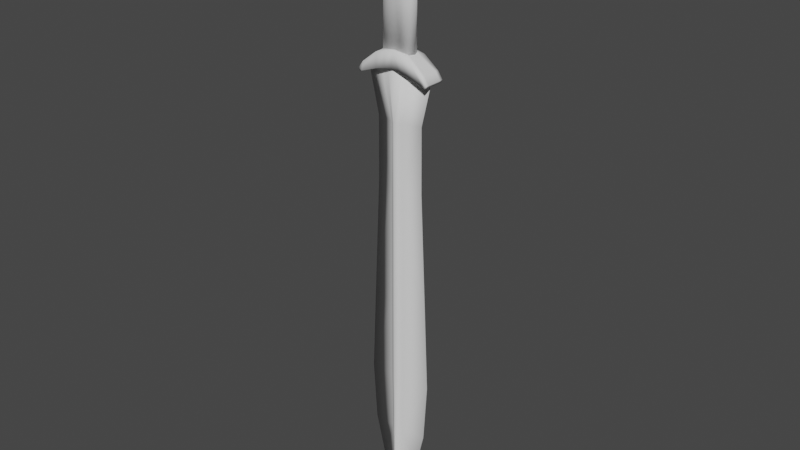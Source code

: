 # Source: xiphos.blend  (saved by Blender 2.80.75; exported with 4.5.12 LTS)
import bpy
from mathutils import Matrix  # noqa: F401  (used for matrix-valued properties, if any)

bpy.ops.wm.read_factory_settings(use_empty=True)
scene = bpy.context.scene
scene.name = 'Scene'

# ---- collections
col_collection = bpy.data.collections.new('Collection'); scene.collection.children.link(col_collection)

# ---- world
world_world = bpy.data.worlds.new('World'); scene.world = world_world
world_world.use_nodes = True; world_world.node_tree.nodes.clear()
_N = world_world.node_tree.nodes; _L = world_world.node_tree.links
n0 = _N.new('ShaderNodeOutputWorld'); n0.name = 'World Output'; n0.location = (300, 300)
n1 = _N.new('ShaderNodeBackground'); n1.name = 'Background'; n1.location = (10, 300)
n1.inputs[0].default_value = (0.05088, 0.05088, 0.05088, 1.0)
_L.new(n1.outputs[0], n0.inputs[0])
n0.is_active_output = True
world_world.color = (0.05088, 0.05088, 0.05088)
world_world.use_sun_shadow = False
world_world.sun_shadow_jitter_overblur = 0.0

# ---- meshes
me_cube_001 = bpy.data.meshes.new('Cube.001')
me_cube_001.from_pydata([(-0.3443, -0.0766, 1.279), (-0.3303, -0.0766, 1.372), (-0.1721, -0.0766, 1.339), (-0.1458, -0.05431, 1.508), (-0.131, -0.0574, 2.64), (-0.2729, -0.0766, 2.843), (-0.1721, -0.1114, 1.339), (-0.3443, -0.1114, 1.279), (-0.1816, -0.1114, 1.488), (-0.3303, -0.1114, 1.372), (-0.3819, -0.0766, 1.299), (-0.3629, -0.0766, 1.268), (-0.3819, -0.1114, 1.299), (-0.3629, -0.1114, 1.268), (-0.1711, 0.0004306, 1.329), (-0.08115, -0.08427, 1.359), (-0.06873, -0.06609, 1.523), (-0.06175, -0.06755, 2.643), (-0.1461, -0.0766, 2.913), (-0.08115, -0.1114, 1.359), (-0.08563, -0.1114, 1.513), (-0.08069, 0.0001096, 1.349), (0.0, -0.09112, 1.377), (0.3443, -0.0766, 1.279), (0.0, -0.0766, 1.535), (0.3303, -0.0766, 1.372), (0.1721, -0.0766, 1.339), (0.1458, -0.05431, 1.508), (0.0, -0.0766, 2.646), (0.131, -0.0574, 2.64), (0.0, -0.0766, 2.943), (0.2729, -0.0766, 2.843), (0.1721, -0.1114, 1.339), (0.3443, -0.1114, 1.279), (0.1816, -0.1114, 1.488), (0.3303, -0.1114, 1.372), (0.0, -0.1114, 1.377), (0.0, -0.1114, 1.535), (0.3819, -0.0766, 1.299), (0.3629, -0.0766, 1.268), (0.3819, -0.1114, 1.299), (0.3629, -0.1114, 1.268), (0.0, 0.0001308, 1.366), (0.1711, 0.0007679, 1.329), (0.08115, -0.08427, 1.359), (0.06873, -0.06609, 1.523), (0.06175, -0.06755, 2.643), (0.1461, -0.0766, 2.913), (0.08115, -0.1114, 1.359), (0.08563, -0.1114, 1.513), (0.08069, 0.000447, 1.349), (-0.3443, 0.0766, 1.279), (-0.3303, 0.0766, 1.372), (-0.1721, 0.0766, 1.339), (-0.1458, 0.05431, 1.508), (-0.131, 0.0574, 2.64), (-0.2729, 0.0766, 2.843), (-0.3443, 0.0, 1.279), (-0.3303, 0.0, 1.372), (-0.167, 0.0, 1.506), (-0.1626, 0.0, 2.64), (-0.3146, 0.0, 2.865), (-0.1721, 0.1114, 1.339), (-0.3443, 0.1114, 1.279), (-0.1816, 0.1114, 1.488), (-0.3303, 0.1114, 1.372), (-0.3819, 0.0766, 1.299), (-0.3629, 0.0766, 1.268), (-0.3819, 0.0, 1.299), (-0.3629, 0.0, 1.268), (-0.3819, 0.1114, 1.299), (-0.3629, 0.1114, 1.268), (0.006456, 0.0003861, 2.64), (-0.08115, 0.08427, 1.359), (-0.06873, 0.06609, 1.523), (-0.06175, 0.06755, 2.643), (-0.1461, 0.0766, 2.913), (-0.185, 0.0, 2.939), (-0.08115, 0.1114, 1.359), (-0.08563, 0.1114, 1.513), (-0.07935, 3.963e-09, 2.64), (0.0, 0.09112, 1.377), (0.3443, 0.0766, 1.279), (0.0, 0.0766, 1.535), (0.3303, 0.0766, 1.372), (0.1721, 0.0766, 1.339), (0.1458, 0.05431, 1.508), (0.0, 0.0766, 2.646), (0.131, 0.0574, 2.64), (0.0, 0.0766, 2.943), (0.2729, 0.0766, 2.843), (0.3443, 0.0, 1.279), (0.3303, 0.0, 1.372), (0.167, 0.0, 1.506), (0.1626, 0.0, 2.64), (0.0, 0.0, 2.975), (0.3146, 0.0, 2.865), (0.1721, 0.1114, 1.339), (0.3443, 0.1114, 1.279), (0.1816, 0.1114, 1.488), (0.3303, 0.1114, 1.372), (0.0, 0.1114, 1.377), (0.0, 0.1114, 1.535), (0.3819, 0.0766, 1.299), (0.3629, 0.0766, 1.268), (0.3819, 0.0, 1.299), (0.3629, 0.0, 1.268), (0.3819, 0.1114, 1.299), (0.3629, 0.1114, 1.268), (0.06836, 0.0004858, 1.521), (-0.0004013, -0.0009716, 1.534), (0.08115, 0.08427, 1.359), (0.06873, 0.06609, 1.523), (0.06175, 0.06755, 2.643), (0.1461, 0.0766, 2.913), (0.185, 0.0, 2.939), (0.08115, 0.1114, 1.359), (0.08563, 0.1114, 1.513), (-0.08153, -0.0004858, 1.521), (0.08409, -0.000386, 2.64)], [], [(21, 42, 22, 15), (0, 7, 13, 11), (0, 2, 6, 7), (0, 57, 14, 2), (17, 28, 30, 18), (1, 3, 59, 58), (18, 30, 95, 77), (1, 58, 68, 10), (4, 5, 61, 60), (19, 36, 37, 20), (7, 6, 8, 9), (16, 3, 8, 20), (3, 1, 9, 8), (15, 22, 36, 19), (10, 11, 13, 12), (11, 10, 68, 69), (57, 0, 11, 69), (7, 9, 12, 13), (9, 1, 10, 12), (2, 15, 19, 6), (24, 16, 20, 37), (6, 19, 20, 8), (5, 18, 77, 61), (4, 17, 18, 5), (14, 21, 15, 2), (50, 44, 22, 42), (23, 39, 41, 33), (23, 33, 32, 26), (23, 26, 43, 91), (46, 47, 30, 28), (25, 92, 93, 27), (47, 115, 95, 30), (25, 38, 105, 92), (29, 94, 96, 31), (48, 49, 37, 36), (33, 35, 34, 32), (45, 49, 34, 27), (27, 34, 35, 25), (44, 48, 36, 22), (38, 40, 41, 39), (39, 106, 105, 38), (91, 106, 39, 23), (33, 41, 40, 35), (35, 40, 38, 25), (26, 32, 48, 44), (24, 37, 49, 45), (32, 34, 49, 48), (31, 96, 115, 47), (29, 31, 47, 46), (43, 26, 44, 50), (50, 42, 81, 111), (51, 67, 71, 63), (51, 63, 62, 53), (57, 51, 53, 14), (75, 76, 89, 87), (52, 58, 59, 54), (76, 77, 95, 89), (52, 66, 68, 58), (55, 60, 61, 56), (78, 79, 102, 101), (63, 65, 64, 62), (74, 79, 64, 54), (54, 64, 65, 52), (73, 78, 101, 81), (66, 70, 71, 67), (67, 69, 68, 66), (57, 69, 67, 51), (63, 71, 70, 65), (65, 70, 66, 52), (53, 62, 78, 73), (83, 102, 79, 74), (62, 64, 79, 78), (56, 61, 77, 76), (55, 56, 76, 75), (21, 73, 81, 42), (91, 43, 85, 82), (82, 98, 108, 104), (82, 85, 97, 98), (14, 53, 73, 21), (113, 87, 89, 114), (84, 86, 93, 92), (114, 89, 95, 115), (84, 92, 105, 103), (88, 90, 96, 94), (116, 101, 102, 117), (98, 97, 99, 100), (112, 86, 99, 117), (86, 84, 100, 99), (111, 81, 101, 116), (103, 104, 108, 107), (104, 103, 105, 106), (91, 82, 104, 106), (98, 100, 107, 108), (100, 84, 103, 107), (85, 111, 116, 97), (83, 112, 117, 102), (97, 116, 117, 99), (90, 114, 115, 96), (88, 113, 114, 90), (43, 50, 111, 85), (112, 109, 93, 86), (27, 93, 109, 45), (112, 83, 110, 109), (45, 109, 110, 24), (118, 110, 83, 74), (24, 110, 118, 16), (74, 54, 59, 118), (16, 118, 59, 3), (29, 46, 119, 94), (88, 94, 119, 113), (46, 28, 72, 119), (113, 119, 72, 87), (28, 17, 80, 72), (87, 72, 80, 75), (17, 4, 60, 80), (75, 80, 60, 55)])
me_cube_001.polygons.foreach_set('use_smooth', [True] * 116)
_uv = me_cube_001.uv_layers.new(name='UVMap')
_uv.uv.foreach_set('vector', [0.625, 0.8089, 0.625, 0.75, 0.625, 0.75, 0.625, 0.8089, 0.625, 1.0, 0.625, 1.0, 0.625, 1.0, 0.625, 1.0, 0.625, 1.0, 0.625, 0.875, 0.625, 0.875, 0.625, 1.0, 0.625, 1.0, 0.625, 1.0, 0.625, 0.875, 0.625, 0.875, 0.625, 0.8089, 0.625, 0.75, 0.625, 0.75, 0.625, 0.8089, 0.625, 1.0, 0.625, 0.875, 0.625, 0.875, 0.625, 1.0, 0.625, 0.8089, 0.625, 0.75, 0.625, 0.75, 0.625, 0.8089, 0.625, 1.0, 0.625, 1.0, 0.625, 1.0, 0.625, 1.0, 0.625, 0.875, 0.625, 0.875, 0.625, 0.875, 0.625, 0.875, 0.625, 0.8089, 0.625, 0.75, 0.625, 0.75, 0.625, 0.8089, 0.625, 1.0, 0.625, 0.875, 0.625, 0.875, 0.625, 1.0, 0.625, 0.8089, 0.625, 0.875, 0.625, 0.875, 0.625, 0.8089, 0.625, 0.875, 0.625, 1.0, 0.625, 1.0, 0.625, 0.875, 0.625, 0.8089, 0.625, 0.75, 0.625, 0.75, 0.625, 0.8089, 0.625, 1.0, 0.625, 1.0, 0.625, 1.0, 0.625, 1.0, 0.625, 1.0, 0.625, 1.0, 0.625, 1.0, 0.625, 1.0, 0.625, 1.0, 0.625, 1.0, 0.625, 1.0, 0.625, 1.0, 0.625, 1.0, 0.625, 1.0, 0.625, 1.0, 0.625, 1.0, 0.625, 1.0, 0.625, 1.0, 0.625, 1.0, 0.625, 1.0, 0.625, 0.875, 0.625, 0.8089, 0.625, 0.8089, 0.625, 0.875, 0.625, 0.75, 0.625, 0.8089, 0.625, 0.8089, 0.625, 0.75, 0.625, 0.875, 0.625, 0.8089, 0.625, 0.8089, 0.625, 0.875, 0.625, 0.875, 0.625, 0.8089, 0.625, 0.8089, 0.625, 0.875, 0.625, 0.875, 0.625, 0.8089, 0.625, 0.8089, 0.625, 0.875, 0.625, 0.875, 0.625, 0.8089, 0.625, 0.8089, 0.625, 0.875, 0.625, 0.8089, 0.625, 0.8089, 0.625, 0.75, 0.625, 0.75, 0.625, 1.0, 0.625, 1.0, 0.625, 1.0, 0.625, 1.0, 0.625, 1.0, 0.625, 1.0, 0.625, 0.875, 0.625, 0.875, 0.625, 1.0, 0.625, 0.875, 0.625, 0.875, 0.625, 1.0, 0.625, 0.8089, 0.625, 0.8089, 0.625, 0.75, 0.625, 0.75, 0.625, 1.0, 0.625, 1.0, 0.625, 0.875, 0.625, 0.875, 0.625, 0.8089, 0.625, 0.8089, 0.625, 0.75, 0.625, 0.75, 0.625, 1.0, 0.625, 1.0, 0.625, 1.0, 0.625, 1.0, 0.625, 0.875, 0.625, 0.875, 0.625, 0.875, 0.625, 0.875, 0.625, 0.8089, 0.625, 0.8089, 0.625, 0.75, 0.625, 0.75, 0.625, 1.0, 0.625, 1.0, 0.625, 0.875, 0.625, 0.875, 0.625, 0.8089, 0.625, 0.8089, 0.625, 0.875, 0.625, 0.875, 0.625, 0.875, 0.625, 0.875, 0.625, 1.0, 0.625, 1.0, 0.625, 0.8089, 0.625, 0.8089, 0.625, 0.75, 0.625, 0.75, 0.625, 1.0, 0.625, 1.0, 0.625, 1.0, 0.625, 1.0, 0.625, 1.0, 0.625, 1.0, 0.625, 1.0, 0.625, 1.0, 0.625, 1.0, 0.625, 1.0, 0.625, 1.0, 0.625, 1.0, 0.625, 1.0, 0.625, 1.0, 0.625, 1.0, 0.625, 1.0, 0.625, 1.0, 0.625, 1.0, 0.625, 1.0, 0.625, 1.0, 0.625, 0.875, 0.625, 0.875, 0.625, 0.8089, 0.625, 0.8089, 0.625, 0.75, 0.625, 0.75, 0.625, 0.8089, 0.625, 0.8089, 0.625, 0.875, 0.625, 0.875, 0.625, 0.8089, 0.625, 0.8089, 0.625, 0.875, 0.625, 0.875, 0.625, 0.8089, 0.625, 0.8089, 0.625, 0.875, 0.625, 0.875, 0.625, 0.8089, 0.625, 0.8089, 0.625, 0.875, 0.625, 0.875, 0.625, 0.8089, 0.625, 0.8089, 0.625, 0.8089, 0.625, 0.75, 0.625, 0.75, 0.625, 0.8089, 0.625, 1.0, 0.625, 1.0, 0.625, 1.0, 0.625, 1.0, 0.625, 1.0, 0.625, 1.0, 0.625, 0.875, 0.625, 0.875, 0.625, 1.0, 0.625, 1.0, 0.625, 0.875, 0.625, 0.875, 0.625, 0.8089, 0.625, 0.8089, 0.625, 0.75, 0.625, 0.75, 0.625, 1.0, 0.625, 1.0, 0.625, 0.875, 0.625, 0.875, 0.625, 0.8089, 0.625, 0.8089, 0.625, 0.75, 0.625, 0.75, 0.625, 1.0, 0.625, 1.0, 0.625, 1.0, 0.625, 1.0, 0.625, 0.875, 0.625, 0.875, 0.625, 0.875, 0.625, 0.875, 0.625, 0.8089, 0.625, 0.8089, 0.625, 0.75, 0.625, 0.75, 0.625, 1.0, 0.625, 1.0, 0.625, 0.875, 0.625, 0.875, 0.625, 0.8089, 0.625, 0.8089, 0.625, 0.875, 0.625, 0.875, 0.625, 0.875, 0.625, 0.875, 0.625, 1.0, 0.625, 1.0, 0.625, 0.8089, 0.625, 0.8089, 0.625, 0.75, 0.625, 0.75, 0.625, 1.0, 0.625, 1.0, 0.625, 1.0, 0.625, 1.0, 0.625, 1.0, 0.625, 1.0, 0.625, 1.0, 0.625, 1.0, 0.625, 1.0, 0.625, 1.0, 0.625, 1.0, 0.625, 1.0, 0.625, 1.0, 0.625, 1.0, 0.625, 1.0, 0.625, 1.0, 0.625, 1.0, 0.625, 1.0, 0.625, 1.0, 0.625, 1.0, 0.625, 0.875, 0.625, 0.875, 0.625, 0.8089, 0.625, 0.8089, 0.625, 0.75, 0.625, 0.75, 0.625, 0.8089, 0.625, 0.8089, 0.625, 0.875, 0.625, 0.875, 0.625, 0.8089, 0.625, 0.8089, 0.625, 0.875, 0.625, 0.875, 0.625, 0.8089, 0.625, 0.8089, 0.625, 0.875, 0.625, 0.875, 0.625, 0.8089, 0.625, 0.8089, 0.625, 0.8089, 0.625, 0.8089, 0.625, 0.75, 0.625, 0.75, 0.625, 1.0, 0.625, 0.875, 0.625, 0.875, 0.625, 1.0, 0.625, 1.0, 0.625, 1.0, 0.625, 1.0, 0.625, 1.0, 0.625, 1.0, 0.625, 0.875, 0.625, 0.875, 0.625, 1.0, 0.625, 0.875, 0.625, 0.875, 0.625, 0.8089, 0.625, 0.8089, 0.625, 0.8089, 0.625, 0.75, 0.625, 0.75, 0.625, 0.8089, 0.625, 1.0, 0.625, 0.875, 0.625, 0.875, 0.625, 1.0, 0.625, 0.8089, 0.625, 0.75, 0.625, 0.75, 0.625, 0.8089, 0.625, 1.0, 0.625, 1.0, 0.625, 1.0, 0.625, 1.0, 0.625, 0.875, 0.625, 0.875, 0.625, 0.875, 0.625, 0.875, 0.625, 0.8089, 0.625, 0.75, 0.625, 0.75, 0.625, 0.8089, 0.625, 1.0, 0.625, 0.875, 0.625, 0.875, 0.625, 1.0, 0.625, 0.8089, 0.625, 0.875, 0.625, 0.875, 0.625, 0.8089, 0.625, 0.875, 0.625, 1.0, 0.625, 1.0, 0.625, 0.875, 0.625, 0.8089, 0.625, 0.75, 0.625, 0.75, 0.625, 0.8089, 0.625, 1.0, 0.625, 1.0, 0.625, 1.0, 0.625, 1.0, 0.625, 1.0, 0.625, 1.0, 0.625, 1.0, 0.625, 1.0, 0.625, 1.0, 0.625, 1.0, 0.625, 1.0, 0.625, 1.0, 0.625, 1.0, 0.625, 1.0, 0.625, 1.0, 0.625, 1.0, 0.625, 1.0, 0.625, 1.0, 0.625, 1.0, 0.625, 1.0, 0.625, 0.875, 0.625, 0.8089, 0.625, 0.8089, 0.625, 0.875, 0.625, 0.75, 0.625, 0.8089, 0.625, 0.8089, 0.625, 0.75, 0.625, 0.875, 0.625, 0.8089, 0.625, 0.8089, 0.625, 0.875, 0.625, 0.875, 0.625, 0.8089, 0.625, 0.8089, 0.625, 0.875, 0.625, 0.875, 0.625, 0.8089, 0.625, 0.8089, 0.625, 0.875, 0.625, 0.875, 0.625, 0.8089, 0.625, 0.8089, 0.625, 0.875, 0.625, 0.8089, 0.0, 0.0, 0.625, 0.875, 0.625, 0.875, 0.625, 0.875, 0.625, 0.875, 0.0, 0.0, 0.625, 0.8089, 0.625, 0.8089, 0.625, 0.75, 0.0, 0.0, 0.0, 0.0, 0.625, 0.8089, 0.0, 0.0, 0.0, 0.0, 0.625, 0.75, 0.0, 0.0, 0.0, 0.0, 0.625, 0.75, 0.625, 0.8089, 0.625, 0.75, 0.0, 0.0, 0.0, 0.0, 0.625, 0.8089, 0.625, 0.8089, 0.625, 0.875, 0.625, 0.875, 0.0, 0.0, 0.625, 0.8089, 0.0, 0.0, 0.625, 0.875, 0.625, 0.875, 0.625, 0.875, 0.625, 0.8089, 0.0, 0.0, 0.625, 0.875, 0.625, 0.875, 0.625, 0.875, 0.0, 0.0, 0.625, 0.8089, 0.625, 0.8089, 0.625, 0.75, 0.0, 0.0, 0.0, 0.0, 0.625, 0.8089, 0.0, 0.0, 0.0, 0.0, 0.625, 0.75, 0.625, 0.75, 0.625, 0.8089, 0.0, 0.0, 0.0, 0.0, 0.625, 0.75, 0.0, 0.0, 0.0, 0.0, 0.625, 0.8089, 0.625, 0.8089, 0.625, 0.875, 0.625, 0.875, 0.0, 0.0, 0.625, 0.8089, 0.0, 0.0, 0.625, 0.875, 0.625, 0.875])
me_cube_001.use_remesh_preserve_volume = False
me_cube_001.use_remesh_preserve_attributes = False
me_cube_001.use_mirror_vertex_groups = False
me_cube_001.update()
me_cube_000 = bpy.data.meshes.new('Cube.000')
me_cube_000.from_pydata([(-0.06913, -0.04278, -1.875), (-0.05915, -0.04258, 0.8578), (-0.0695, -0.04258, -1.0), (-0.06296, -0.04258, 0.207), (-0.05267, -0.04238, -2.488), (-0.02874, -0.04303, -2.931), (-0.008055, -0.02378, -3.308), (-0.1711, -0.0387, 1.329), (-0.03259, -0.06733, -1.875), (-0.03277, -0.06724, -1.0), (-0.02483, -0.06714, -2.488), (-0.01355, -0.06745, -2.931), (-0.003798, -0.02386, -3.308), (-0.02789, -0.06724, 0.8578), (-0.02968, -0.06724, 0.207), (-0.08069, -0.06061, 1.349), (0.0, -0.08924, 0.8578), (0.0, -0.08924, -1.0), (0.0, -0.08924, 0.207), (0.0, -0.08924, -1.875), (0.0, -0.08924, -2.488), (0.0, -0.08924, -2.931), (0.0, -0.02392, -3.308), (0.06913, -0.04278, -1.875), (0.05915, -0.04258, 0.8578), (0.0695, -0.04258, -1.0), (0.06296, -0.04258, 0.207), (0.05267, -0.04238, -2.488), (0.02874, -0.04303, -2.931), (0.008055, -0.02378, -3.308), (0.0, -0.08016, 1.366), (0.1711, -0.0387, 1.329), (0.03259, -0.06733, -1.875), (0.03277, -0.06724, -1.0), (0.02483, -0.06714, -2.488), (0.01355, -0.06745, -2.931), (0.003798, -0.02386, -3.308), (0.02789, -0.06724, 0.8578), (0.02968, -0.06724, 0.207), (0.08069, -0.06061, 1.349), (-0.06913, 0.04278, -1.875), (-0.05915, 0.04258, 0.8578), (-0.0695, 0.04258, -1.0), (-0.06296, 0.04258, 0.207), (-0.05267, 0.04238, -2.488), (-0.02874, 0.04303, -2.931), (-0.008055, 0.02378, -3.308), (-0.306, 0.0, -1.0), (-0.2513, 0.0, 0.207), (-0.3443, 0.0, -1.875), (-0.2458, 0.0, 0.8578), (-0.3443, 0.0, 1.279), (-0.306, 0.0, -2.488), (-0.2021, 0.0, -2.931), (-0.01611, 0.0, -3.308), (-0.1711, 0.0387, 1.329), (-0.03259, 0.06733, -1.875), (-0.03277, 0.06724, -1.0), (-0.02483, 0.06714, -2.488), (-0.01355, 0.06745, -2.931), (-0.003798, 0.02386, -3.308), (-0.02789, 0.06724, 0.8578), (-0.02968, 0.06724, 0.207), (-0.007595, 0.0, -3.322), (-0.08069, 0.06061, 1.349), (0.0, 0.08924, 0.8578), (0.0, 0.08924, -1.0), (0.0, 0.08924, 0.207), (0.0, 0.08924, -1.875), (0.0, 0.08924, -2.488), (0.0, 0.08924, -2.931), (0.0, 0.02392, -3.308), (0.06913, 0.04278, -1.875), (0.05915, 0.04258, 0.8578), (0.0695, 0.04258, -1.0), (0.06296, 0.04258, 0.207), (0.05267, 0.04238, -2.488), (0.02874, 0.04303, -2.931), (0.008055, 0.02378, -3.308), (0.306, 0.0, -1.0), (0.2513, 0.0, 0.207), (0.3443, 0.0, -1.875), (0.2458, 0.0, 0.8578), (0.3443, 0.0, 1.279), (0.306, 0.0, -2.488), (0.2021, 0.0, -2.931), (0.01611, 0.0, -3.308), (0.0, 0.0, -3.334), (0.0, 0.08016, 1.366), (0.1711, 0.0387, 1.329), (0.03259, 0.06733, -1.875), (0.03277, 0.06724, -1.0), (0.02483, 0.06714, -2.488), (0.01355, 0.06745, -2.931), (0.003798, 0.02386, -3.308), (0.02789, 0.06724, 0.8578), (0.02968, 0.06724, 0.207), (0.007595, 0.0, -3.322), (0.08069, 0.06061, 1.349), (0.08069, 0.0, 1.349), (0.1711, 0.0, 1.329), (0.0, 0.0, 1.366), (-0.08069, 0.0, 1.349), (-0.1711, 0.0, 1.329)], [], [(53, 5, 4, 52), (14, 18, 16, 13), (49, 0, 2, 47), (50, 48, 3, 1), (11, 5, 6, 12), (10, 4, 5, 11), (8, 0, 4, 10), (9, 14, 3, 2), (9, 2, 0, 8), (49, 52, 4, 0), (53, 54, 6, 5), (63, 12, 6, 54), (50, 1, 7, 51), (47, 2, 3, 48), (15, 13, 16, 30), (7, 1, 13, 15), (87, 22, 12, 63), (17, 9, 8, 19), (17, 18, 14, 9), (19, 8, 10, 20), (20, 10, 11, 21), (21, 11, 12, 22), (3, 14, 13, 1), (85, 84, 27, 28), (38, 37, 16, 18), (81, 79, 25, 23), (82, 24, 26, 80), (35, 36, 29, 28), (34, 35, 28, 27), (32, 34, 27, 23), (33, 25, 26, 38), (33, 32, 23, 25), (81, 23, 27, 84), (85, 28, 29, 86), (97, 86, 29, 36), (82, 83, 31, 24), (79, 80, 26, 25), (39, 30, 16, 37), (31, 39, 37, 24), (87, 97, 36, 22), (17, 19, 32, 33), (17, 33, 38, 18), (19, 20, 34, 32), (20, 21, 35, 34), (21, 22, 36, 35), (26, 24, 37, 38), (53, 52, 44, 45), (62, 61, 65, 67), (49, 47, 42, 40), (50, 41, 43, 48), (59, 60, 46, 45), (58, 59, 45, 44), (56, 58, 44, 40), (57, 42, 43, 62), (57, 56, 40, 42), (49, 40, 44, 52), (53, 45, 46, 54), (50, 51, 55, 41), (47, 48, 43, 42), (64, 88, 65, 61), (55, 64, 61, 41), (66, 68, 56, 57), (66, 57, 62, 67), (68, 69, 58, 56), (69, 70, 59, 58), (70, 71, 60, 59), (43, 41, 61, 62), (85, 77, 76, 84), (96, 67, 65, 95), (81, 72, 74, 79), (82, 80, 75, 73), (93, 77, 78, 94), (92, 76, 77, 93), (90, 72, 76, 92), (91, 96, 75, 74), (91, 74, 72, 90), (81, 84, 76, 72), (85, 86, 78, 77), (82, 73, 89, 83), (79, 74, 75, 80), (98, 95, 65, 88), (89, 73, 95, 98), (66, 91, 90, 68), (66, 67, 96, 91), (68, 90, 92, 69), (69, 92, 93, 70), (70, 93, 94, 71), (75, 96, 95, 73), (97, 94, 78, 86), (87, 71, 94, 97), (63, 54, 46, 60), (87, 63, 60, 71), (100, 89, 98, 99), (99, 98, 88, 101), (102, 101, 88, 64), (103, 102, 64, 55), (7, 15, 102, 103), (15, 30, 101, 102), (39, 99, 101, 30), (31, 100, 99, 39), (51, 7, 103, 55), (83, 89, 100, 31)])
me_cube_000.polygons.foreach_set('use_smooth', [True] * 102)
_uv = me_cube_000.uv_layers.new(name='UVMap')
_uv.uv.foreach_set('vector', [0.0, 0.0, 0.375, 0.875, 0.375, 0.875, 0.0, 0.0, 0.625, 0.8089, 0.625, 0.75, 0.625, 0.75, 0.625, 0.8089, 0.0, 0.0, 0.375, 0.875, 0.375, 0.875, 0.0, 0.0, 0.0, 0.0, 0.0, 0.0, 0.625, 0.875, 0.625, 0.875, 0.375, 0.8089, 0.375, 0.875, 0.375, 0.875, 0.3751, 0.8096, 0.375, 0.8089, 0.375, 0.875, 0.375, 0.875, 0.375, 0.8089, 0.375, 0.8089, 0.375, 0.875, 0.375, 0.875, 0.375, 0.8089, 0.375, 0.8089, 0.625, 0.8089, 0.625, 0.875, 0.375, 0.875, 0.375, 0.8089, 0.375, 0.875, 0.375, 0.875, 0.375, 0.8089, 0.0, 0.0, 0.0, 0.0, 0.375, 0.875, 0.375, 0.875, 0.0, 0.0, 0.0, 0.0, 0.375, 0.875, 0.375, 0.875, 0.0, 0.0, 0.3751, 0.8096, 0.375, 0.875, 0.0, 0.0, 0.0, 0.0, 0.625, 0.875, 0.625, 0.875, 0.625, 1.0, 0.0, 0.0, 0.375, 0.875, 0.625, 0.875, 0.0, 0.0, 0.625, 0.8089, 0.625, 0.8089, 0.625, 0.75, 0.625, 0.75, 0.625, 0.875, 0.625, 0.875, 0.625, 0.8089, 0.625, 0.8089, 0.0, 0.0, 0.375, 0.75, 0.3751, 0.8096, 0.0, 0.0, 0.375, 0.75, 0.375, 0.8089, 0.375, 0.8089, 0.375, 0.75, 0.375, 0.75, 0.625, 0.75, 0.625, 0.8089, 0.375, 0.8089, 0.375, 0.75, 0.375, 0.8089, 0.375, 0.8089, 0.375, 0.75, 0.375, 0.75, 0.375, 0.8089, 0.375, 0.8089, 0.375, 0.75, 0.375, 0.75, 0.375, 0.8089, 0.3751, 0.8096, 0.375, 0.75, 0.625, 0.875, 0.625, 0.8089, 0.625, 0.8089, 0.625, 0.875, 0.0, 0.0, 0.0, 0.0, 0.375, 0.875, 0.375, 0.875, 0.625, 0.8089, 0.625, 0.8089, 0.625, 0.75, 0.625, 0.75, 0.0, 0.0, 0.0, 0.0, 0.375, 0.875, 0.375, 0.875, 0.0, 0.0, 0.625, 0.875, 0.625, 0.875, 0.0, 0.0, 0.375, 0.8089, 0.3751, 0.8096, 0.375, 0.875, 0.375, 0.875, 0.375, 0.8089, 0.375, 0.8089, 0.375, 0.875, 0.375, 0.875, 0.375, 0.8089, 0.375, 0.8089, 0.375, 0.875, 0.375, 0.875, 0.375, 0.8089, 0.375, 0.875, 0.625, 0.875, 0.625, 0.8089, 0.375, 0.8089, 0.375, 0.8089, 0.375, 0.875, 0.375, 0.875, 0.0, 0.0, 0.375, 0.875, 0.375, 0.875, 0.0, 0.0, 0.0, 0.0, 0.375, 0.875, 0.375, 0.875, 0.0, 0.0, 0.0, 0.0, 0.0, 0.0, 0.375, 0.875, 0.3751, 0.8096, 0.0, 0.0, 0.625, 1.0, 0.625, 0.875, 0.625, 0.875, 0.0, 0.0, 0.0, 0.0, 0.625, 0.875, 0.375, 0.875, 0.625, 0.8089, 0.625, 0.75, 0.625, 0.75, 0.625, 0.8089, 0.625, 0.875, 0.625, 0.8089, 0.625, 0.8089, 0.625, 0.875, 0.0, 0.0, 0.0, 0.0, 0.3751, 0.8096, 0.375, 0.75, 0.375, 0.75, 0.375, 0.75, 0.375, 0.8089, 0.375, 0.8089, 0.375, 0.75, 0.375, 0.8089, 0.625, 0.8089, 0.625, 0.75, 0.375, 0.75, 0.375, 0.75, 0.375, 0.8089, 0.375, 0.8089, 0.375, 0.75, 0.375, 0.75, 0.375, 0.8089, 0.375, 0.8089, 0.375, 0.75, 0.375, 0.75, 0.3751, 0.8096, 0.375, 0.8089, 0.625, 0.875, 0.625, 0.875, 0.625, 0.8089, 0.625, 0.8089, 0.0, 0.0, 0.0, 0.0, 0.375, 0.875, 0.375, 0.875, 0.625, 0.8089, 0.625, 0.8089, 0.625, 0.75, 0.625, 0.75, 0.0, 0.0, 0.0, 0.0, 0.375, 0.875, 0.375, 0.875, 0.0, 0.0, 0.625, 0.875, 0.625, 0.875, 0.0, 0.0, 0.375, 0.8089, 0.3751, 0.8096, 0.375, 0.875, 0.375, 0.875, 0.375, 0.8089, 0.375, 0.8089, 0.375, 0.875, 0.375, 0.875, 0.375, 0.8089, 0.375, 0.8089, 0.375, 0.875, 0.375, 0.875, 0.375, 0.8089, 0.375, 0.875, 0.625, 0.875, 0.625, 0.8089, 0.375, 0.8089, 0.375, 0.8089, 0.375, 0.875, 0.375, 0.875, 0.0, 0.0, 0.375, 0.875, 0.375, 0.875, 0.0, 0.0, 0.0, 0.0, 0.375, 0.875, 0.375, 0.875, 0.0, 0.0, 0.0, 0.0, 0.625, 1.0, 0.625, 0.875, 0.625, 0.875, 0.0, 0.0, 0.0, 0.0, 0.625, 0.875, 0.375, 0.875, 0.625, 0.8089, 0.625, 0.75, 0.625, 0.75, 0.625, 0.8089, 0.625, 0.875, 0.625, 0.8089, 0.625, 0.8089, 0.625, 0.875, 0.375, 0.75, 0.375, 0.75, 0.375, 0.8089, 0.375, 0.8089, 0.375, 0.75, 0.375, 0.8089, 0.625, 0.8089, 0.625, 0.75, 0.375, 0.75, 0.375, 0.75, 0.375, 0.8089, 0.375, 0.8089, 0.375, 0.75, 0.375, 0.75, 0.375, 0.8089, 0.375, 0.8089, 0.375, 0.75, 0.375, 0.75, 0.3751, 0.8096, 0.375, 0.8089, 0.625, 0.875, 0.625, 0.875, 0.625, 0.8089, 0.625, 0.8089, 0.0, 0.0, 0.375, 0.875, 0.375, 0.875, 0.0, 0.0, 0.625, 0.8089, 0.625, 0.75, 0.625, 0.75, 0.625, 0.8089, 0.0, 0.0, 0.375, 0.875, 0.375, 0.875, 0.0, 0.0, 0.0, 0.0, 0.0, 0.0, 0.625, 0.875, 0.625, 0.875, 0.375, 0.8089, 0.375, 0.875, 0.375, 0.875, 0.3751, 0.8096, 0.375, 0.8089, 0.375, 0.875, 0.375, 0.875, 0.375, 0.8089, 0.375, 0.8089, 0.375, 0.875, 0.375, 0.875, 0.375, 0.8089, 0.375, 0.8089, 0.625, 0.8089, 0.625, 0.875, 0.375, 0.875, 0.375, 0.8089, 0.375, 0.875, 0.375, 0.875, 0.375, 0.8089, 0.0, 0.0, 0.0, 0.0, 0.375, 0.875, 0.375, 0.875, 0.0, 0.0, 0.0, 0.0, 0.375, 0.875, 0.375, 0.875, 0.0, 0.0, 0.625, 0.875, 0.625, 0.875, 0.625, 1.0, 0.0, 0.0, 0.375, 0.875, 0.625, 0.875, 0.0, 0.0, 0.625, 0.8089, 0.625, 0.8089, 0.625, 0.75, 0.625, 0.75, 0.625, 0.875, 0.625, 0.875, 0.625, 0.8089, 0.625, 0.8089, 0.375, 0.75, 0.375, 0.8089, 0.375, 0.8089, 0.375, 0.75, 0.375, 0.75, 0.625, 0.75, 0.625, 0.8089, 0.375, 0.8089, 0.375, 0.75, 0.375, 0.8089, 0.375, 0.8089, 0.375, 0.75, 0.375, 0.75, 0.375, 0.8089, 0.375, 0.8089, 0.375, 0.75, 0.375, 0.75, 0.375, 0.8089, 0.3751, 0.8096, 0.375, 0.75, 0.625, 0.875, 0.625, 0.8089, 0.625, 0.8089, 0.625, 0.875, 0.0, 0.0, 0.3751, 0.8096, 0.375, 0.875, 0.0, 0.0, 0.0, 0.0, 0.375, 0.75, 0.3751, 0.8096, 0.0, 0.0, 0.0, 0.0, 0.0, 0.0, 0.375, 0.875, 0.3751, 0.8096, 0.0, 0.0, 0.0, 0.0, 0.3751, 0.8096, 0.375, 0.75, 0.625, 0.875, 0.625, 0.875, 0.625, 0.8089, 0.625, 0.8089, 0.625, 0.8089, 0.625, 0.8089, 0.625, 0.75, 0.625, 0.75, 0.625, 0.8089, 0.625, 0.75, 0.625, 0.75, 0.625, 0.8089, 0.625, 0.875, 0.625, 0.8089, 0.625, 0.8089, 0.625, 0.875, 0.625, 0.875, 0.625, 0.8089, 0.625, 0.8089, 0.625, 0.875, 0.625, 0.8089, 0.625, 0.75, 0.625, 0.75, 0.625, 0.8089, 0.625, 0.8089, 0.625, 0.8089, 0.625, 0.75, 0.625, 0.75, 0.625, 0.875, 0.625, 0.875, 0.625, 0.8089, 0.625, 0.8089, 0.625, 1.0, 0.625, 0.875, 0.625, 0.875, 0.625, 0.875, 0.625, 1.0, 0.625, 0.875, 0.625, 0.875, 0.625, 0.875])
me_cube_000.use_remesh_preserve_volume = False
me_cube_000.use_remesh_preserve_attributes = False
me_cube_000.use_mirror_vertex_groups = False
me_cube_000.update()
me_cube_002 = bpy.data.meshes.new('Cube.002')
me_cube_002.from_pydata([(-0.1458, -0.05431, 1.508), (-0.131, -0.0574, 2.64), (-0.1367, -0.05683, 2.064), (-0.06873, -0.06609, 1.523), (-0.06175, -0.06755, 2.643), (-0.06443, -0.06728, 2.078), (0.0, -0.0766, 1.535), (0.1458, -0.05431, 1.508), (0.0, -0.0766, 2.646), (0.131, -0.0574, 2.64), (0.0, -0.0766, 2.091), (0.1367, -0.05683, 2.064), (0.06873, -0.06609, 1.523), (0.06175, -0.06755, 2.643), (0.06443, -0.06728, 2.078), (-0.1458, 0.05431, 1.508), (-0.131, 0.0574, 2.64), (-0.167, 0.0, 1.506), (-0.1626, 0.0, 2.64), (-0.1367, 0.05683, 2.064), (-0.1863, 0.0, 2.064), (-0.06873, 0.06609, 1.523), (-0.06175, 0.06755, 2.643), (-0.06443, 0.06728, 2.078), (0.0, 0.0766, 1.535), (0.1458, 0.05431, 1.508), (0.0, 0.0766, 2.646), (0.131, 0.0574, 2.64), (0.167, 0.0, 1.506), (0.1626, 0.0, 2.64), (0.0, 0.0766, 2.091), (0.1367, 0.05683, 2.064), (0.1863, 0.0, 2.064), (0.06873, 0.06609, 1.523), (0.06175, 0.06755, 2.643), (0.06443, 0.06728, 2.078), (-0.06175, 0.0, 2.643), (-0.131, 0.0, 2.64), (0.0, 0.0, 2.646), (0.06175, 0.0, 2.643), (0.131, 0.0, 2.64), (0.0, 0.0, 1.535), (0.06873, 0.0, 1.523), (0.1458, 0.0, 1.508), (-0.06873, 0.0, 1.523), (-0.1458, 0.0, 1.508)], [], [(5, 10, 8, 4), (2, 1, 18, 20), (0, 2, 20, 17), (3, 6, 10, 5), (0, 3, 5, 2), (2, 5, 4, 1), (14, 13, 8, 10), (11, 32, 29, 9), (7, 28, 32, 11), (12, 14, 10, 6), (7, 11, 14, 12), (11, 9, 13, 14), (23, 22, 26, 30), (19, 20, 18, 16), (15, 17, 20, 19), (21, 23, 30, 24), (15, 19, 23, 21), (19, 16, 22, 23), (35, 30, 26, 34), (31, 27, 29, 32), (25, 31, 32, 28), (33, 24, 30, 35), (25, 33, 35, 31), (31, 35, 34, 27), (37, 36, 22, 16), (36, 38, 26, 22), (39, 34, 26, 38), (40, 27, 34, 39), (9, 40, 39, 13), (13, 39, 38, 8), (4, 8, 38, 36), (1, 4, 36, 37), (29, 27, 40, 9), (18, 1, 37, 16), (42, 41, 24, 33), (43, 42, 33, 25), (44, 21, 24, 41), (45, 15, 21, 44), (0, 45, 44, 3), (3, 44, 41, 6), (7, 12, 42, 43), (12, 6, 41, 42), (28, 7, 43, 25), (17, 15, 45, 0)])
me_cube_002.polygons.foreach_set('use_smooth', [True] * 44)
_uv = me_cube_002.uv_layers.new(name='UVMap')
_uv.uv.foreach_set('vector', [0.625, 0.8089, 0.625, 0.75, 0.625, 0.75, 0.625, 0.8089, 0.625, 0.875, 0.625, 0.875, 0.625, 0.875, 0.625, 0.875, 0.625, 0.875, 0.625, 0.875, 0.625, 0.875, 0.625, 0.875, 0.625, 0.8089, 0.625, 0.75, 0.625, 0.75, 0.625, 0.8089, 0.625, 0.875, 0.625, 0.8089, 0.625, 0.8089, 0.625, 0.875, 0.625, 0.875, 0.625, 0.8089, 0.625, 0.8089, 0.625, 0.875, 0.625, 0.8089, 0.625, 0.8089, 0.625, 0.75, 0.625, 0.75, 0.625, 0.875, 0.625, 0.875, 0.625, 0.875, 0.625, 0.875, 0.625, 0.875, 0.625, 0.875, 0.625, 0.875, 0.625, 0.875, 0.625, 0.8089, 0.625, 0.8089, 0.625, 0.75, 0.625, 0.75, 0.625, 0.875, 0.625, 0.875, 0.625, 0.8089, 0.625, 0.8089, 0.625, 0.875, 0.625, 0.875, 0.625, 0.8089, 0.625, 0.8089, 0.625, 0.8089, 0.625, 0.8089, 0.625, 0.75, 0.625, 0.75, 0.625, 0.875, 0.625, 0.875, 0.625, 0.875, 0.625, 0.875, 0.625, 0.875, 0.625, 0.875, 0.625, 0.875, 0.625, 0.875, 0.625, 0.8089, 0.625, 0.8089, 0.625, 0.75, 0.625, 0.75, 0.625, 0.875, 0.625, 0.875, 0.625, 0.8089, 0.625, 0.8089, 0.625, 0.875, 0.625, 0.875, 0.625, 0.8089, 0.625, 0.8089, 0.625, 0.8089, 0.625, 0.75, 0.625, 0.75, 0.625, 0.8089, 0.625, 0.875, 0.625, 0.875, 0.625, 0.875, 0.625, 0.875, 0.625, 0.875, 0.625, 0.875, 0.625, 0.875, 0.625, 0.875, 0.625, 0.8089, 0.625, 0.75, 0.625, 0.75, 0.625, 0.8089, 0.625, 0.875, 0.625, 0.8089, 0.625, 0.8089, 0.625, 0.875, 0.625, 0.875, 0.625, 0.8089, 0.625, 0.8089, 0.625, 0.875, 0.625, 0.875, 0.625, 0.8089, 0.625, 0.8089, 0.625, 0.875, 0.625, 0.8089, 0.625, 0.75, 0.625, 0.75, 0.625, 0.8089, 0.625, 0.8089, 0.625, 0.8089, 0.625, 0.75, 0.625, 0.75, 0.625, 0.875, 0.625, 0.875, 0.625, 0.8089, 0.625, 0.8089, 0.625, 0.875, 0.625, 0.875, 0.625, 0.8089, 0.625, 0.8089, 0.625, 0.8089, 0.625, 0.8089, 0.625, 0.75, 0.625, 0.75, 0.625, 0.8089, 0.625, 0.75, 0.625, 0.75, 0.625, 0.8089, 0.625, 0.875, 0.625, 0.8089, 0.625, 0.8089, 0.625, 0.875, 0.625, 0.875, 0.625, 0.875, 0.625, 0.875, 0.625, 0.875, 0.625, 0.875, 0.625, 0.875, 0.625, 0.875, 0.625, 0.875, 0.625, 0.8089, 0.625, 0.75, 0.625, 0.75, 0.625, 0.8089, 0.625, 0.875, 0.625, 0.8089, 0.625, 0.8089, 0.625, 0.875, 0.625, 0.8089, 0.625, 0.8089, 0.625, 0.75, 0.625, 0.75, 0.625, 0.875, 0.625, 0.875, 0.625, 0.8089, 0.625, 0.8089, 0.625, 0.875, 0.625, 0.875, 0.625, 0.8089, 0.625, 0.8089, 0.625, 0.8089, 0.625, 0.8089, 0.625, 0.75, 0.625, 0.75, 0.625, 0.875, 0.625, 0.8089, 0.625, 0.8089, 0.625, 0.875, 0.625, 0.8089, 0.625, 0.75, 0.625, 0.75, 0.625, 0.8089, 0.625, 0.875, 0.625, 0.875, 0.625, 0.875, 0.625, 0.875, 0.625, 0.875, 0.625, 0.875, 0.625, 0.875, 0.625, 0.875])
me_cube_002.use_remesh_preserve_volume = False
me_cube_002.use_remesh_preserve_attributes = False
me_cube_002.use_mirror_vertex_groups = False
me_cube_002.update()

# ---- objects
ob_xiphosgold = bpy.data.objects.new('XiphosGold', me_cube_001)
ob_xiphosblade = bpy.data.objects.new('XiphosBlade', me_cube_000)
ob_xiphoshandle = bpy.data.objects.new('XiphosHandle', me_cube_002)

# ---- transforms, parenting, visibility, modifiers, constraints
ob_xiphosgold.location = (0.0, 0.0, 0.1604)
ob_xiphosgold.lineart.crease_threshold = 0.0
ob_xiphosblade.location = (0.0, 0.0, 0.1604)
ob_xiphosblade.lineart.crease_threshold = 0.0
ob_xiphoshandle.location = (0.0, 0.0, 0.1604)
ob_xiphoshandle.lineart.crease_threshold = 0.0

# ---- collection membership
col_collection.objects.link(ob_xiphosgold)
col_collection.objects.link(ob_xiphosblade)
col_collection.objects.link(ob_xiphoshandle)

# ---- scene / render settings (as saved in the file)
scene.frame_start = 1; scene.frame_end = 250; scene.frame_set(1)
scene.render.engine = 'BLENDER_EEVEE_NEXT'
scene.cycles.use_denoising = False
scene.cycles.samples = 128
scene.cycles.sampling_pattern = 'TABULATED_SOBOL'
scene.cycles.use_adaptive_sampling = False
scene.cycles.use_light_tree = False
scene.view_settings.view_transform = 'Filmic'
bpy.context.view_layer.update()

# ---- added for rendering (the .blend has no active camera and no usable light): camera, sun
cam_auto = bpy.data.cameras.new('AutoCamera')
cam_auto.lens = 50.0
cam_auto.sensor_width = 36.0
cam_auto.clip_end = 1000.0
ob_auto_camera = bpy.data.objects.new('AutoCamera', cam_auto)
scene.collection.objects.link(ob_auto_camera)
ob_auto_camera.location = (5.88408, -7.06089, 4.68819)
ob_auto_camera.rotation_euler = (1.09748, -7.21219e-08, 0.694738)
scene.camera = ob_auto_camera
light_auto_sun = bpy.data.lights.new('AutoSun', 'SUN')
light_auto_sun.energy = 3.0
light_auto_sun.angle = 0.0523599
ob_auto_sun = bpy.data.objects.new('AutoSun', light_auto_sun)
scene.collection.objects.link(ob_auto_sun)
ob_auto_sun.rotation_euler = (0.872665, 0.174533, 0.523599)
bpy.context.view_layer.update()
